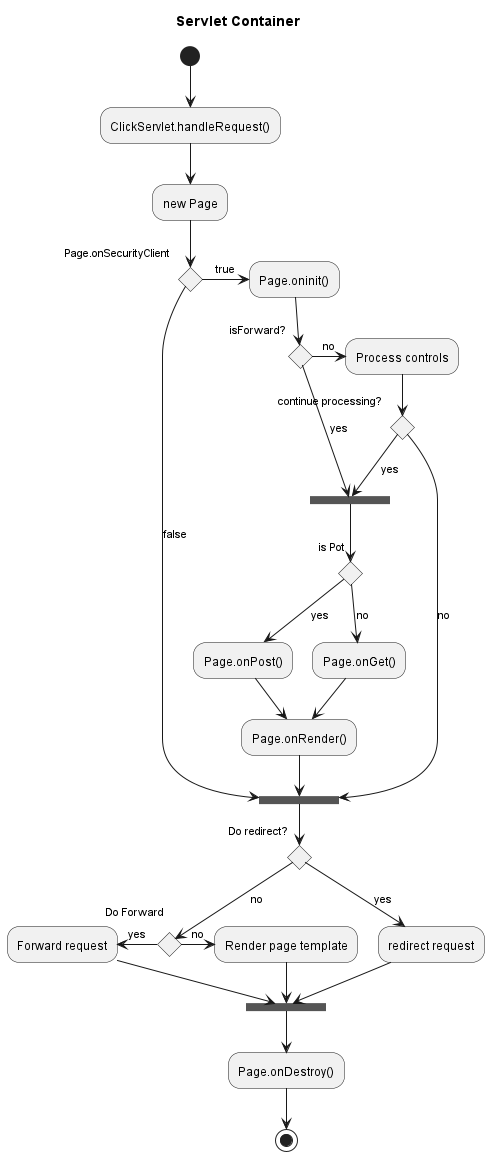

The diagram above was rendered by PlantUML. Its source (embedded in the PNG):
@startuml
title Servlet Container

(*) --> "ClickServlet.handleRequest()"
"ClickServlet.handleRequest()" --> "new Page"

"new Page" --> if "Page.onSecurityClient" as a1 then
    -right->[true] "Page.oninit()"
    "Page.oninit()" --> if "isForward?" as a2 then
        -->[yes] ===b1===
    else
        -right->[no] "Process controls"
        "Process controls" --> if "continue processing?" as a3 then
            -->[yes] ===b1===
        else
            -->[no] ===b2===
        endif
    endif
    ===b1=== --> if "is Pot" as a4 then
        -->[yes] "Page.onPost()"
    else
        -->[no] "Page.onGet()"
    endif
    "Page.onPost()" --> "Page.onRender()"
    "Page.onGet()" --> "Page.onRender()"
    "Page.onRender()" --> ===b2===
else
    -->[false] ===b2===
endif

===b2=== --> if "Do redirect?" as a5 then
    -->[yes] "redirect request"
    "redirect request" --> ===b3===
else
    -->[no] if "Do Forward" as a6 then
        -left->[yes] "Forward request"
        "Forward request" --> ===b3===
    else
        -right->[no] "Render page template"
        "Render page template" --> ===b3===
    endif
endif

===b3=== --> "Page.onDestroy()"
"Page.onDestroy()" --> (*)

@enduml